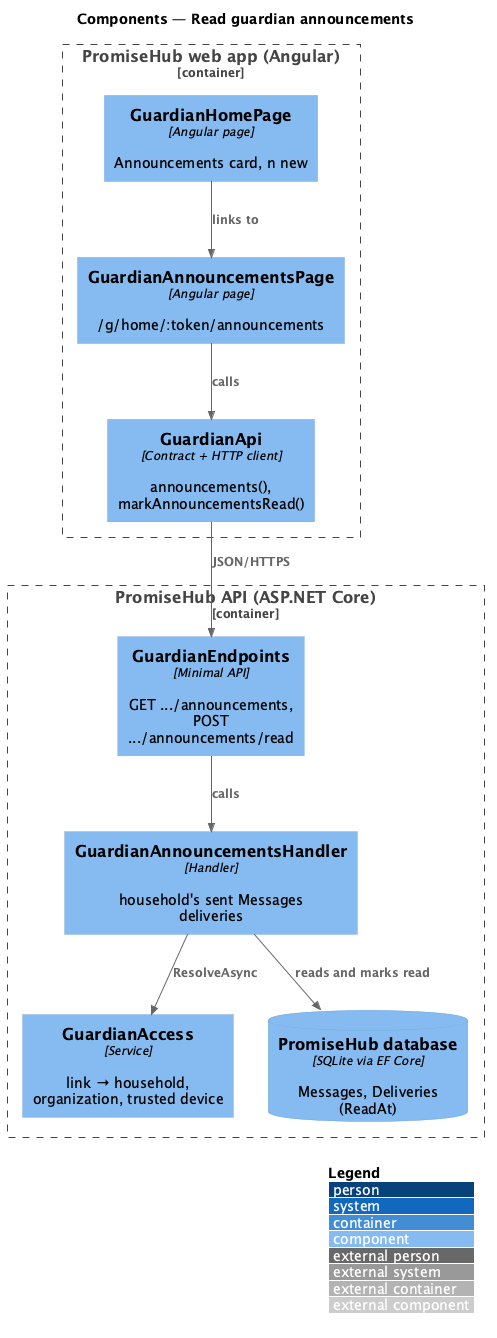

The diagram above was rendered by PlantUML. Its source (embedded in the PNG):
@startuml
!include <C4/C4_Component>
LAYOUT_WITH_LEGEND()
title Components — Read guardian announcements
Container_Boundary(web, "PromiseHub web app (Angular)") {
  Component(home, "GuardianHomePage", "Angular page", "Announcements card, n new")
  Component(page, "GuardianAnnouncementsPage", "Angular page", "/g/home/:token/announcements")
  Component(gapi, "GuardianApi", "Contract + HTTP client", "announcements(), markAnnouncementsRead()")
}
Container_Boundary(api, "PromiseHub API (ASP.NET Core)") {
  Component(ep, "GuardianEndpoints", "Minimal API", "GET .../announcements, POST .../announcements/read")
  Component(h, "GuardianAnnouncementsHandler", "Handler", "household's sent Messages deliveries")
  Component(acc, "GuardianAccess", "Service", "link → household, organization, trusted device")
  ComponentDb(db, "PromiseHub database", "SQLite via EF Core", "Messages, Deliveries (ReadAt)")
}
Rel(home, page, "links to")
Rel(page, gapi, "calls")
Rel(gapi, ep, "JSON/HTTPS")
Rel(ep, h, "calls")
Rel(h, acc, "ResolveAsync")
Rel(h, db, "reads and marks read")
@enduml